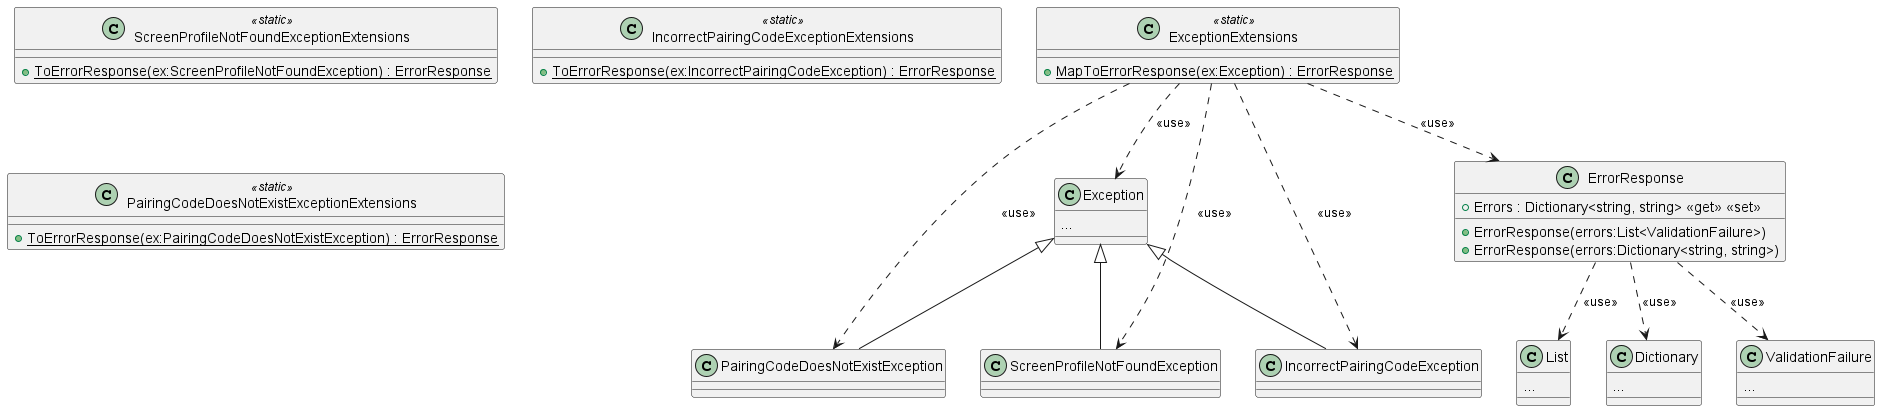

The diagram above was rendered by PlantUML. Its source (embedded in the PNG):
@startuml
class ScreenProfileNotFoundExceptionExtensions <<static>> {
    + {static} ToErrorResponse(ex:ScreenProfileNotFoundException) : ErrorResponse
}
class IncorrectPairingCodeExceptionExtensions <<static>> {
    + {static} ToErrorResponse(ex:IncorrectPairingCodeException) : ErrorResponse
}
class PairingCodeDoesNotExistExceptionExtensions <<static>> {
    + {static} ToErrorResponse(ex:PairingCodeDoesNotExistException) : ErrorResponse
}
class ExceptionExtensions <<static>> {
    + {static} MapToErrorResponse(ex:Exception) : ErrorResponse
}
ExceptionExtensions ..> PairingCodeDoesNotExistException: <<use>>
class PairingCodeDoesNotExistException {
}
Exception <|-- PairingCodeDoesNotExistException
ExceptionExtensions ..> ErrorResponse: <<use>>
class ErrorResponse {
    + Errors : Dictionary<string, string> <<get>> <<set>>
    + ErrorResponse(errors:List<ValidationFailure>)
    + ErrorResponse(errors:Dictionary<string, string>)
}
class List {
...
}
ErrorResponse ..> List: <<use>>
class Dictionary {
...
}
ErrorResponse ..> Dictionary: <<use>>
class ValidationFailure {
...
}
ErrorResponse ..> ValidationFailure: <<use>>
class Exception {
...
}
ExceptionExtensions ..> Exception: <<use>>
ExceptionExtensions ..> ScreenProfileNotFoundException: <<use>>
class ScreenProfileNotFoundException {
}
Exception <|-- ScreenProfileNotFoundException
ExceptionExtensions ..> IncorrectPairingCodeException: <<use>>
class IncorrectPairingCodeException {
}
Exception <|-- IncorrectPairingCodeException
@enduml